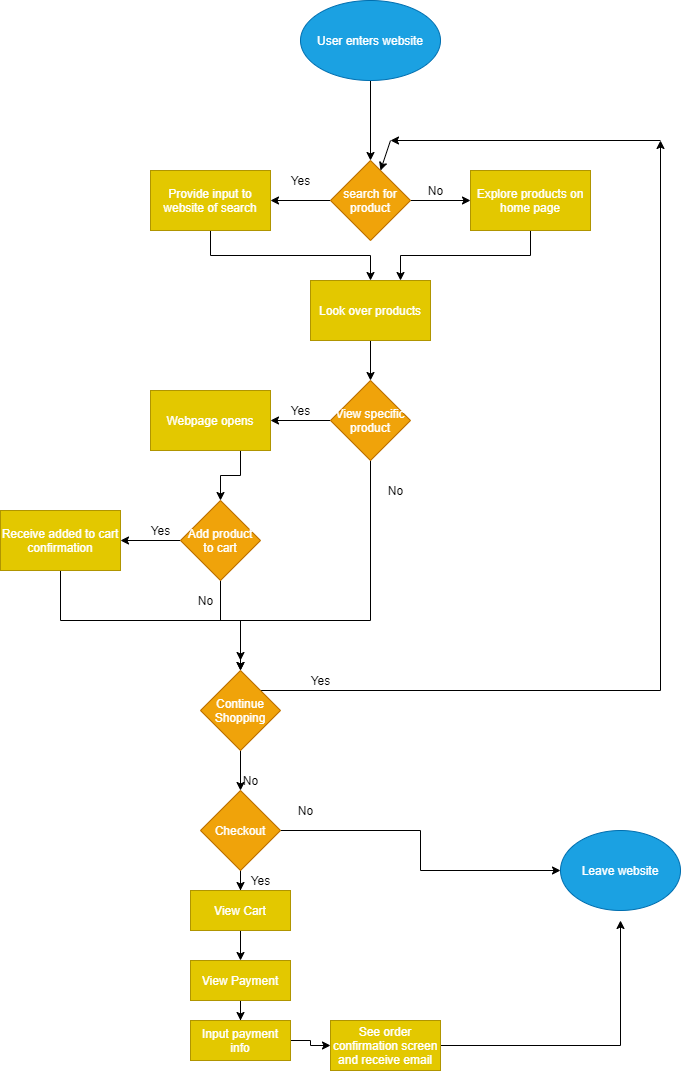

The diagram above was exported from draw.io. Its source (the exported page's mxGraphModel, read from the mxfile embedded in the PNG):
<mxGraphModel dx="958" dy="808" grid="1" gridSize="10" guides="1" tooltips="1" connect="1" arrows="1" fold="1" page="1" pageScale="1" pageWidth="850" pageHeight="1100" math="0" shadow="0">
  <root>
    <mxCell id="0" />
    <mxCell id="1" parent="0" />
    <mxCell id="4" value="" style="edgeStyle=orthogonalEdgeStyle;rounded=0;orthogonalLoop=1;jettySize=auto;html=1;" edge="1" parent="1" source="2" target="3">
      <mxGeometry relative="1" as="geometry" />
    </mxCell>
    <mxCell id="2" value="User enters website" style="ellipse;whiteSpace=wrap;html=1;fillColor=#1ba1e2;strokeColor=#006EAF;fontColor=#ffffff;" vertex="1" parent="1">
      <mxGeometry x="340" width="140" height="80" as="geometry" />
    </mxCell>
    <mxCell id="6" value="" style="edgeStyle=orthogonalEdgeStyle;rounded=0;orthogonalLoop=1;jettySize=auto;html=1;" edge="1" parent="1" source="3" target="5">
      <mxGeometry relative="1" as="geometry" />
    </mxCell>
    <mxCell id="9" value="" style="edgeStyle=orthogonalEdgeStyle;rounded=0;orthogonalLoop=1;jettySize=auto;html=1;" edge="1" parent="1" source="3" target="8">
      <mxGeometry relative="1" as="geometry" />
    </mxCell>
    <mxCell id="3" value="search for product" style="rhombus;whiteSpace=wrap;html=1;fillColor=#f0a30a;strokeColor=#BD7000;fontColor=#ffffff;" vertex="1" parent="1">
      <mxGeometry x="370" y="160" width="80" height="80" as="geometry" />
    </mxCell>
    <mxCell id="16" style="edgeStyle=orthogonalEdgeStyle;rounded=0;orthogonalLoop=1;jettySize=auto;html=1;exitX=0.5;exitY=1;exitDx=0;exitDy=0;" edge="1" parent="1" source="5" target="15">
      <mxGeometry relative="1" as="geometry" />
    </mxCell>
    <mxCell id="5" value="Provide input to website of search" style="whiteSpace=wrap;html=1;fillColor=#e3c800;strokeColor=#B09500;fontColor=#ffffff;" vertex="1" parent="1">
      <mxGeometry x="190" y="170" width="120" height="60" as="geometry" />
    </mxCell>
    <mxCell id="7" value="Yes" style="text;html=1;align=center;verticalAlign=middle;resizable=0;points=[];autosize=1;" vertex="1" parent="1">
      <mxGeometry x="320" y="170" width="40" height="20" as="geometry" />
    </mxCell>
    <mxCell id="20" style="edgeStyle=orthogonalEdgeStyle;rounded=0;orthogonalLoop=1;jettySize=auto;html=1;exitX=0.5;exitY=1;exitDx=0;exitDy=0;entryX=0.75;entryY=0;entryDx=0;entryDy=0;" edge="1" parent="1" source="8" target="15">
      <mxGeometry relative="1" as="geometry" />
    </mxCell>
    <mxCell id="8" value="Explore products on home page" style="whiteSpace=wrap;html=1;fillColor=#e3c800;strokeColor=#B09500;fontColor=#ffffff;" vertex="1" parent="1">
      <mxGeometry x="510" y="170" width="120" height="60" as="geometry" />
    </mxCell>
    <mxCell id="10" value="No" style="text;html=1;align=center;verticalAlign=middle;resizable=0;points=[];autosize=1;" vertex="1" parent="1">
      <mxGeometry x="460" y="180" width="30" height="20" as="geometry" />
    </mxCell>
    <mxCell id="37" style="edgeStyle=orthogonalEdgeStyle;rounded=0;orthogonalLoop=1;jettySize=auto;html=1;exitX=0.5;exitY=1;exitDx=0;exitDy=0;entryX=0.5;entryY=0;entryDx=0;entryDy=0;" edge="1" parent="1" source="15" target="32">
      <mxGeometry relative="1" as="geometry" />
    </mxCell>
    <mxCell id="15" value="Look over products" style="whiteSpace=wrap;html=1;fillColor=#e3c800;strokeColor=#B09500;fontColor=#ffffff;" vertex="1" parent="1">
      <mxGeometry x="350" y="280" width="120" height="60" as="geometry" />
    </mxCell>
    <mxCell id="24" value="" style="edgeStyle=orthogonalEdgeStyle;rounded=0;orthogonalLoop=1;jettySize=auto;html=1;" edge="1" parent="1" source="21" target="23">
      <mxGeometry relative="1" as="geometry" />
    </mxCell>
    <mxCell id="27" value="" style="edgeStyle=orthogonalEdgeStyle;rounded=0;orthogonalLoop=1;jettySize=auto;html=1;" edge="1" parent="1" source="21">
      <mxGeometry relative="1" as="geometry">
        <mxPoint x="280" y="660" as="targetPoint" />
      </mxGeometry>
    </mxCell>
    <mxCell id="21" value="Add product to cart" style="rhombus;whiteSpace=wrap;html=1;fontColor=#ffffff;strokeColor=#BD7000;fillColor=#f0a30a;" vertex="1" parent="1">
      <mxGeometry x="220" y="500" width="80" height="80" as="geometry" />
    </mxCell>
    <mxCell id="30" style="edgeStyle=orthogonalEdgeStyle;rounded=0;orthogonalLoop=1;jettySize=auto;html=1;exitX=0.5;exitY=1;exitDx=0;exitDy=0;" edge="1" parent="1" source="23" target="40">
      <mxGeometry relative="1" as="geometry">
        <mxPoint x="260" y="670" as="targetPoint" />
      </mxGeometry>
    </mxCell>
    <mxCell id="23" value="Receive added to cart confirmation" style="whiteSpace=wrap;html=1;fontColor=#ffffff;strokeColor=#B09500;fillColor=#e3c800;" vertex="1" parent="1">
      <mxGeometry x="40" y="510" width="120" height="60" as="geometry" />
    </mxCell>
    <mxCell id="25" value="Yes" style="text;html=1;align=center;verticalAlign=middle;resizable=0;points=[];autosize=1;" vertex="1" parent="1">
      <mxGeometry x="180" y="520" width="40" height="20" as="geometry" />
    </mxCell>
    <mxCell id="28" value="No&lt;br&gt;" style="text;html=1;align=center;verticalAlign=middle;resizable=0;points=[];autosize=1;" vertex="1" parent="1">
      <mxGeometry x="230" y="590" width="30" height="20" as="geometry" />
    </mxCell>
    <mxCell id="34" value="" style="edgeStyle=orthogonalEdgeStyle;rounded=0;orthogonalLoop=1;jettySize=auto;html=1;" edge="1" parent="1" source="32" target="33">
      <mxGeometry relative="1" as="geometry" />
    </mxCell>
    <mxCell id="38" style="edgeStyle=orthogonalEdgeStyle;rounded=0;orthogonalLoop=1;jettySize=auto;html=1;exitX=0.5;exitY=1;exitDx=0;exitDy=0;entryX=0.5;entryY=0;entryDx=0;entryDy=0;" edge="1" parent="1" source="32" target="40">
      <mxGeometry relative="1" as="geometry">
        <mxPoint x="290" y="670" as="targetPoint" />
        <Array as="points">
          <mxPoint x="410" y="620" />
          <mxPoint x="280" y="620" />
        </Array>
      </mxGeometry>
    </mxCell>
    <mxCell id="32" value="View specific product" style="rhombus;whiteSpace=wrap;html=1;fillColor=#f0a30a;strokeColor=#BD7000;fontColor=#ffffff;" vertex="1" parent="1">
      <mxGeometry x="370" y="380" width="80" height="80" as="geometry" />
    </mxCell>
    <mxCell id="36" style="edgeStyle=orthogonalEdgeStyle;rounded=0;orthogonalLoop=1;jettySize=auto;html=1;exitX=0.75;exitY=1;exitDx=0;exitDy=0;entryX=0.5;entryY=0;entryDx=0;entryDy=0;" edge="1" parent="1" source="33" target="21">
      <mxGeometry relative="1" as="geometry" />
    </mxCell>
    <mxCell id="33" value="Webpage opens" style="whiteSpace=wrap;html=1;fillColor=#e3c800;strokeColor=#B09500;fontColor=#ffffff;" vertex="1" parent="1">
      <mxGeometry x="190" y="390" width="120" height="60" as="geometry" />
    </mxCell>
    <mxCell id="35" value="Yes" style="text;html=1;align=center;verticalAlign=middle;resizable=0;points=[];autosize=1;" vertex="1" parent="1">
      <mxGeometry x="320" y="400" width="40" height="20" as="geometry" />
    </mxCell>
    <mxCell id="39" value="No" style="text;html=1;align=center;verticalAlign=middle;resizable=0;points=[];autosize=1;" vertex="1" parent="1">
      <mxGeometry x="420" y="480" width="30" height="20" as="geometry" />
    </mxCell>
    <mxCell id="42" style="edgeStyle=orthogonalEdgeStyle;rounded=0;orthogonalLoop=1;jettySize=auto;html=1;exitX=1;exitY=0;exitDx=0;exitDy=0;" edge="1" parent="1" source="40">
      <mxGeometry relative="1" as="geometry">
        <mxPoint x="700" y="140" as="targetPoint" />
      </mxGeometry>
    </mxCell>
    <mxCell id="55" value="" style="edgeStyle=orthogonalEdgeStyle;rounded=0;orthogonalLoop=1;jettySize=auto;html=1;" edge="1" parent="1" source="40" target="54">
      <mxGeometry relative="1" as="geometry" />
    </mxCell>
    <mxCell id="40" value="Continue Shopping" style="rhombus;whiteSpace=wrap;html=1;fillColor=#f0a30a;strokeColor=#BD7000;fontColor=#ffffff;" vertex="1" parent="1">
      <mxGeometry x="240" y="670" width="80" height="80" as="geometry" />
    </mxCell>
    <mxCell id="51" value="" style="endArrow=classic;html=1;" edge="1" parent="1">
      <mxGeometry width="50" height="50" relative="1" as="geometry">
        <mxPoint x="700" y="140" as="sourcePoint" />
        <mxPoint x="430" y="140" as="targetPoint" />
      </mxGeometry>
    </mxCell>
    <mxCell id="52" value="" style="endArrow=classic;html=1;" edge="1" parent="1" target="3">
      <mxGeometry width="50" height="50" relative="1" as="geometry">
        <mxPoint x="430" y="140" as="sourcePoint" />
        <mxPoint x="480" y="90" as="targetPoint" />
      </mxGeometry>
    </mxCell>
    <mxCell id="53" value="Yes" style="text;html=1;align=center;verticalAlign=middle;resizable=0;points=[];autosize=1;" vertex="1" parent="1">
      <mxGeometry x="340" y="670" width="40" height="20" as="geometry" />
    </mxCell>
    <mxCell id="63" value="" style="edgeStyle=orthogonalEdgeStyle;rounded=0;orthogonalLoop=1;jettySize=auto;html=1;" edge="1" parent="1" source="54" target="62">
      <mxGeometry relative="1" as="geometry" />
    </mxCell>
    <mxCell id="67" value="" style="edgeStyle=orthogonalEdgeStyle;rounded=0;orthogonalLoop=1;jettySize=auto;html=1;" edge="1" parent="1" source="54" target="66">
      <mxGeometry relative="1" as="geometry" />
    </mxCell>
    <mxCell id="54" value="Checkout" style="rhombus;whiteSpace=wrap;html=1;fillColor=#f0a30a;strokeColor=#BD7000;fontColor=#ffffff;" vertex="1" parent="1">
      <mxGeometry x="240" y="790" width="80" height="80" as="geometry" />
    </mxCell>
    <mxCell id="56" value="No" style="text;html=1;align=center;verticalAlign=middle;resizable=0;points=[];autosize=1;" vertex="1" parent="1">
      <mxGeometry x="275" y="770" width="30" height="20" as="geometry" />
    </mxCell>
    <mxCell id="59" value="No" style="text;html=1;align=center;verticalAlign=middle;resizable=0;points=[];autosize=1;" vertex="1" parent="1">
      <mxGeometry x="330" y="800" width="30" height="20" as="geometry" />
    </mxCell>
    <mxCell id="65" value="" style="edgeStyle=orthogonalEdgeStyle;rounded=0;orthogonalLoop=1;jettySize=auto;html=1;" edge="1" parent="1" source="62" target="64">
      <mxGeometry relative="1" as="geometry" />
    </mxCell>
    <mxCell id="62" value="View Cart" style="whiteSpace=wrap;html=1;fontColor=#ffffff;strokeColor=#B09500;fillColor=#e3c800;" vertex="1" parent="1">
      <mxGeometry x="230" y="890" width="100" height="40" as="geometry" />
    </mxCell>
    <mxCell id="69" value="" style="edgeStyle=orthogonalEdgeStyle;rounded=0;orthogonalLoop=1;jettySize=auto;html=1;" edge="1" parent="1" source="64" target="68">
      <mxGeometry relative="1" as="geometry" />
    </mxCell>
    <mxCell id="64" value="View Payment" style="whiteSpace=wrap;html=1;fontColor=#ffffff;strokeColor=#B09500;fillColor=#e3c800;" vertex="1" parent="1">
      <mxGeometry x="230" y="960" width="100" height="40" as="geometry" />
    </mxCell>
    <mxCell id="66" value="Leave website" style="ellipse;whiteSpace=wrap;html=1;fontColor=#ffffff;strokeColor=#006EAF;fillColor=#1ba1e2;" vertex="1" parent="1">
      <mxGeometry x="600" y="830" width="120" height="80" as="geometry" />
    </mxCell>
    <mxCell id="71" value="" style="edgeStyle=orthogonalEdgeStyle;rounded=0;orthogonalLoop=1;jettySize=auto;html=1;" edge="1" parent="1" source="68" target="70">
      <mxGeometry relative="1" as="geometry" />
    </mxCell>
    <mxCell id="68" value="Input payment info" style="whiteSpace=wrap;html=1;fontColor=#ffffff;strokeColor=#B09500;fillColor=#e3c800;" vertex="1" parent="1">
      <mxGeometry x="230" y="1020" width="100" height="40" as="geometry" />
    </mxCell>
    <mxCell id="72" style="edgeStyle=orthogonalEdgeStyle;rounded=0;orthogonalLoop=1;jettySize=auto;html=1;" edge="1" parent="1" source="70">
      <mxGeometry relative="1" as="geometry">
        <mxPoint x="660" y="920" as="targetPoint" />
      </mxGeometry>
    </mxCell>
    <mxCell id="70" value="See order confirmation screen and receive email" style="whiteSpace=wrap;html=1;fontColor=#ffffff;strokeColor=#B09500;fillColor=#e3c800;" vertex="1" parent="1">
      <mxGeometry x="370" y="1020" width="110" height="50" as="geometry" />
    </mxCell>
    <mxCell id="73" value="Yes" style="text;html=1;align=center;verticalAlign=middle;resizable=0;points=[];autosize=1;" vertex="1" parent="1">
      <mxGeometry x="280" y="870" width="40" height="20" as="geometry" />
    </mxCell>
  </root>
</mxGraphModel>